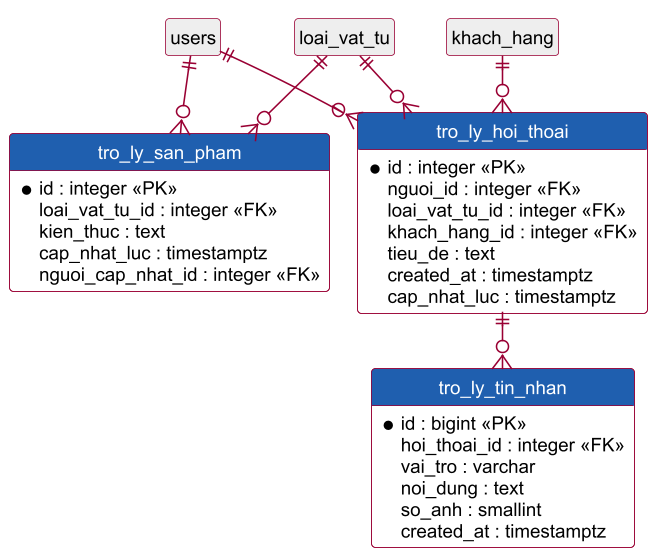

The diagram above was rendered by PlantUML. Its source (embedded in the PNG):
@startuml erd_5_tro_ly_ai
!pragma layout smetana
skinparam dpi 150
skinparam defaultFontName Arial
skinparam defaultFontSize 12
skinparam shadowing false
skinparam ArrowColor #990033
skinparam ActorBorderColor #990033
skinparam ActorBackgroundColor #FFFFCC
skinparam UsecaseBorderColor #990033
skinparam UsecaseBackgroundColor #FFFFCC
skinparam ClassBorderColor #990033
skinparam ClassBackgroundColor #FFFFCC
skinparam ParticipantBorderColor #990033
skinparam ParticipantBackgroundColor #FFFFCC
skinparam BoundaryBackgroundColor #FFFFCC
skinparam BoundaryBorderColor #990033
skinparam ControlBackgroundColor #FFFFCC
skinparam ControlBorderColor #990033
skinparam EntityBackgroundColor #FFFFCC
skinparam EntityBorderColor #990033
skinparam SequenceLifeLineBorderColor #444444
skinparam NoteBackgroundColor #FFFFCC
skinparam NoteBorderColor #990033
skinparam packageStyle rectangle
hide circle
hide empty members
skinparam linetype ortho
skinparam ClassBackgroundColor #FFFFFF
skinparam ClassHeaderBackgroundColor #1F5FAF
skinparam ClassFontColor #FFFFFF
entity tro_ly_san_pham {
  * id : integer <<PK>>
  loai_vat_tu_id : integer <<FK>>
  kien_thuc : text
  cap_nhat_luc : timestamptz
  nguoi_cap_nhat_id : integer <<FK>>
}
entity tro_ly_hoi_thoai {
  * id : integer <<PK>>
  nguoi_id : integer <<FK>>
  loai_vat_tu_id : integer <<FK>>
  khach_hang_id : integer <<FK>>
  tieu_de : text
  created_at : timestamptz
  cap_nhat_luc : timestamptz
}
entity tro_ly_tin_nhan {
  * id : bigint <<PK>>
  hoi_thoai_id : integer <<FK>>
  vai_tro : varchar
  noi_dung : text
  so_anh : smallint
  created_at : timestamptz
}
entity loai_vat_tu #EEEEEE;text:black
entity users #EEEEEE;text:black
entity khach_hang #EEEEEE;text:black
loai_vat_tu ||--o{ tro_ly_san_pham
users ||--o{ tro_ly_san_pham
users ||--o{ tro_ly_hoi_thoai
loai_vat_tu ||--o{ tro_ly_hoi_thoai
khach_hang ||--o{ tro_ly_hoi_thoai
tro_ly_hoi_thoai ||--o{ tro_ly_tin_nhan
@enduml